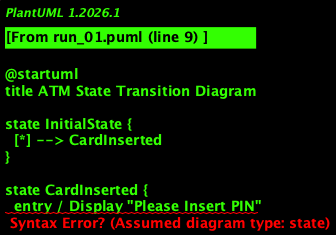

The diagram above was rendered by PlantUML. Its source (embedded in the PNG):
@startuml
title ATM State Transition Diagram

state InitialState {
  [*] --> CardInserted
}

state CardInserted {
  entry / Display "Please Insert PIN"
}

state EnterPIN {
  entry / Waiting for PIN input
}

state PINVerified {
  entry / PIN verified successfully
}

state ProcessTransaction {
  entry / Processing transaction
}

state DispenseCash {
  entry / Dispensing cash
}

state PrintReceipt {
  entry / Printing receipt
}

state ReturnCard {
  entry / Returning card
}

state Reset {
  entry / Resetting system
}

CardInserted --> EnterPIN : Insert PIN

EnterPIN --> PINVerified : PIN entered correctly

PINVerified --> ProcessTransaction : Process transaction

ProcessTransaction --> DispenseCash : Cash withdrawal approved

DispenseCash --> PrintReceipt : Dispense cash

PrintReceipt --> ReturnCard : Print receipt

ReturnCard --> Reset : Return card

ReturnCard --> InitialState : System reset

@enduml